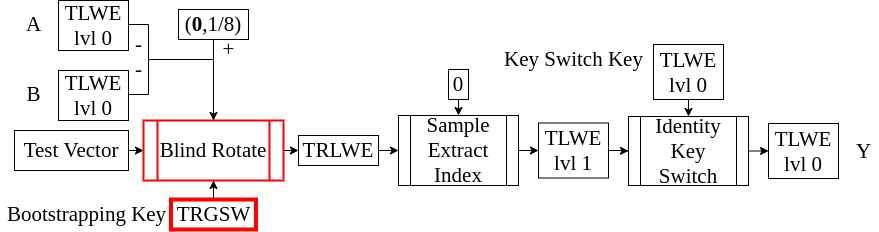

The diagram above was exported from draw.io. Its source (the exported page's mxGraphModel, read from the mxfile embedded in the PNG):
<mxGraphModel dx="858" dy="504" grid="1" gridSize="10" guides="1" tooltips="1" connect="1" arrows="1" fold="1" page="1" pageScale="1" pageWidth="827" pageHeight="1169" math="0" shadow="0">
  <root>
    <mxCell id="0" />
    <mxCell id="1" parent="0" />
    <mxCell id="W-Ct13DmCwqcOlzyc_me-11" style="edgeStyle=orthogonalEdgeStyle;rounded=0;orthogonalLoop=1;jettySize=auto;html=1;exitX=1;exitY=0.5;exitDx=0;exitDy=0;" parent="1" source="W-Ct13DmCwqcOlzyc_me-2" edge="1">
      <mxGeometry relative="1" as="geometry">
        <mxPoint x="555" y="590" as="targetPoint" />
        <Array as="points">
          <mxPoint x="490" y="465" />
          <mxPoint x="490" y="500" />
          <mxPoint x="555" y="500" />
        </Array>
      </mxGeometry>
    </mxCell>
    <mxCell id="W-Ct13DmCwqcOlzyc_me-2" value="&lt;font face=&quot;Times New Roman&quot; style=&quot;font-size: 21px&quot;&gt;TLWE&lt;br&gt;lvl 0&lt;br&gt;&lt;/font&gt;" style="rounded=0;whiteSpace=wrap;html=1;" parent="1" vertex="1">
      <mxGeometry x="400" y="441" width="70" height="50" as="geometry" />
    </mxCell>
    <mxCell id="W-Ct13DmCwqcOlzyc_me-3" value="&lt;font face=&quot;Times New Roman&quot; style=&quot;font-size: 21px&quot;&gt;A&lt;/font&gt;" style="text;html=1;align=center;verticalAlign=middle;resizable=0;points=[];autosize=1;" parent="1" vertex="1">
      <mxGeometry x="360" y="455" width="30" height="20" as="geometry" />
    </mxCell>
    <mxCell id="W-Ct13DmCwqcOlzyc_me-12" style="edgeStyle=orthogonalEdgeStyle;rounded=0;orthogonalLoop=1;jettySize=auto;html=1;exitX=1;exitY=0.5;exitDx=0;exitDy=0;entryX=0.5;entryY=0;entryDx=0;entryDy=0;" parent="1" source="W-Ct13DmCwqcOlzyc_me-4" edge="1">
      <mxGeometry relative="1" as="geometry">
        <mxPoint x="555" y="590" as="targetPoint" />
        <Array as="points">
          <mxPoint x="490" y="535" />
          <mxPoint x="490" y="500" />
          <mxPoint x="555" y="500" />
        </Array>
      </mxGeometry>
    </mxCell>
    <mxCell id="W-Ct13DmCwqcOlzyc_me-4" value="&lt;font face=&quot;Times New Roman&quot; style=&quot;font-size: 21px&quot;&gt;TLWE&lt;br&gt;lvl 0&lt;br&gt;&lt;/font&gt;" style="rounded=0;whiteSpace=wrap;html=1;" parent="1" vertex="1">
      <mxGeometry x="400" y="511" width="70" height="50" as="geometry" />
    </mxCell>
    <mxCell id="W-Ct13DmCwqcOlzyc_me-5" value="&lt;font face=&quot;Times New Roman&quot;&gt;&lt;span style=&quot;font-size: 21px&quot;&gt;B&lt;/span&gt;&lt;/font&gt;" style="text;html=1;align=center;verticalAlign=middle;resizable=0;points=[];autosize=1;" parent="1" vertex="1">
      <mxGeometry x="360" y="525" width="30" height="20" as="geometry" />
    </mxCell>
    <mxCell id="W-Ct13DmCwqcOlzyc_me-13" style="edgeStyle=orthogonalEdgeStyle;rounded=0;orthogonalLoop=1;jettySize=auto;html=1;exitX=0.5;exitY=1;exitDx=0;exitDy=0;entryX=0.5;entryY=0;entryDx=0;entryDy=0;" parent="1" source="W-Ct13DmCwqcOlzyc_me-7" target="W-Ct13DmCwqcOlzyc_me-21" edge="1">
      <mxGeometry relative="1" as="geometry">
        <mxPoint x="555" y="590" as="targetPoint" />
      </mxGeometry>
    </mxCell>
    <mxCell id="W-Ct13DmCwqcOlzyc_me-7" value="&lt;font face=&quot;Times New Roman&quot; style=&quot;font-size: 21px&quot;&gt;(&lt;b&gt;0&lt;/b&gt;,1/8)&lt;/font&gt;" style="rounded=0;whiteSpace=wrap;html=1;" parent="1" vertex="1">
      <mxGeometry x="520" y="450" width="70" height="30" as="geometry" />
    </mxCell>
    <mxCell id="W-Ct13DmCwqcOlzyc_me-22" style="edgeStyle=orthogonalEdgeStyle;rounded=0;orthogonalLoop=1;jettySize=auto;html=1;exitX=1;exitY=0.5;exitDx=0;exitDy=0;entryX=0;entryY=0.5;entryDx=0;entryDy=0;" parent="1" source="W-Ct13DmCwqcOlzyc_me-10" target="W-Ct13DmCwqcOlzyc_me-21" edge="1">
      <mxGeometry relative="1" as="geometry" />
    </mxCell>
    <mxCell id="W-Ct13DmCwqcOlzyc_me-10" value="&lt;font style=&quot;font-size: 21px&quot; face=&quot;Times New Roman&quot;&gt;Test Vector&lt;/font&gt;" style="rounded=0;whiteSpace=wrap;html=1;" parent="1" vertex="1">
      <mxGeometry x="356" y="571" width="114" height="40" as="geometry" />
    </mxCell>
    <mxCell id="W-Ct13DmCwqcOlzyc_me-14" value="&lt;font style=&quot;font-size: 21px&quot; face=&quot;Times New Roman&quot;&gt;-&lt;/font&gt;" style="text;html=1;align=center;verticalAlign=middle;resizable=0;points=[];autosize=1;" parent="1" vertex="1">
      <mxGeometry x="470" y="475" width="20" height="20" as="geometry" />
    </mxCell>
    <mxCell id="W-Ct13DmCwqcOlzyc_me-15" value="&lt;font style=&quot;font-size: 21px&quot; face=&quot;Times New Roman&quot;&gt;-&lt;/font&gt;" style="text;html=1;align=center;verticalAlign=middle;resizable=0;points=[];autosize=1;" parent="1" vertex="1">
      <mxGeometry x="470" y="500" width="20" height="20" as="geometry" />
    </mxCell>
    <mxCell id="W-Ct13DmCwqcOlzyc_me-16" value="&lt;font face=&quot;Times New Roman&quot;&gt;&lt;span style=&quot;font-size: 21px&quot;&gt;+&lt;/span&gt;&lt;/font&gt;" style="text;html=1;align=center;verticalAlign=middle;resizable=0;points=[];autosize=1;" parent="1" vertex="1">
      <mxGeometry x="555" y="480" width="30" height="20" as="geometry" />
    </mxCell>
    <mxCell id="W-Ct13DmCwqcOlzyc_me-25" style="edgeStyle=orthogonalEdgeStyle;rounded=0;orthogonalLoop=1;jettySize=auto;html=1;exitX=1;exitY=0.5;exitDx=0;exitDy=0;entryX=0;entryY=0.5;entryDx=0;entryDy=0;" parent="1" source="W-Ct13DmCwqcOlzyc_me-21" target="W-Ct13DmCwqcOlzyc_me-24" edge="1">
      <mxGeometry relative="1" as="geometry" />
    </mxCell>
    <mxCell id="W-Ct13DmCwqcOlzyc_me-21" value="&lt;font face=&quot;Times New Roman&quot; style=&quot;font-size: 21px&quot;&gt;Blind Rotate&lt;/font&gt;" style="shape=process;whiteSpace=wrap;html=1;backgroundOutline=1;strokeWidth=2;strokeColor=#FF0000;" parent="1" vertex="1">
      <mxGeometry x="485" y="561" width="140" height="60" as="geometry" />
    </mxCell>
    <mxCell id="W-Ct13DmCwqcOlzyc_me-27" style="edgeStyle=orthogonalEdgeStyle;rounded=0;orthogonalLoop=1;jettySize=auto;html=1;exitX=1;exitY=0.5;exitDx=0;exitDy=0;entryX=0;entryY=0.5;entryDx=0;entryDy=0;" parent="1" source="W-Ct13DmCwqcOlzyc_me-24" target="W-Ct13DmCwqcOlzyc_me-26" edge="1">
      <mxGeometry relative="1" as="geometry" />
    </mxCell>
    <mxCell id="W-Ct13DmCwqcOlzyc_me-24" value="&lt;font style=&quot;font-size: 21px&quot; face=&quot;Times New Roman&quot;&gt;TRLWE&lt;/font&gt;" style="rounded=0;whiteSpace=wrap;html=1;" parent="1" vertex="1">
      <mxGeometry x="640" y="576" width="80" height="30" as="geometry" />
    </mxCell>
    <mxCell id="W-Ct13DmCwqcOlzyc_me-45" style="edgeStyle=orthogonalEdgeStyle;rounded=0;orthogonalLoop=1;jettySize=auto;html=1;exitX=1;exitY=0.5;exitDx=0;exitDy=0;entryX=0;entryY=0.5;entryDx=0;entryDy=0;" parent="1" source="W-Ct13DmCwqcOlzyc_me-26" target="W-Ct13DmCwqcOlzyc_me-44" edge="1">
      <mxGeometry relative="1" as="geometry" />
    </mxCell>
    <mxCell id="W-Ct13DmCwqcOlzyc_me-26" value="&lt;font style=&quot;font-size: 21px&quot; face=&quot;Times New Roman&quot;&gt;Sample Extract&lt;br&gt;Index&lt;/font&gt;" style="shape=process;whiteSpace=wrap;html=1;backgroundOutline=1;" parent="1" vertex="1">
      <mxGeometry x="740" y="556" width="120" height="70" as="geometry" />
    </mxCell>
    <mxCell id="W-Ct13DmCwqcOlzyc_me-30" style="edgeStyle=orthogonalEdgeStyle;rounded=0;orthogonalLoop=1;jettySize=auto;html=1;exitX=0.5;exitY=1;exitDx=0;exitDy=0;entryX=0.5;entryY=0;entryDx=0;entryDy=0;" parent="1" source="W-Ct13DmCwqcOlzyc_me-29" target="W-Ct13DmCwqcOlzyc_me-26" edge="1">
      <mxGeometry relative="1" as="geometry" />
    </mxCell>
    <mxCell id="W-Ct13DmCwqcOlzyc_me-29" value="&lt;font style=&quot;font-size: 21px&quot; face=&quot;Times New Roman&quot;&gt;0&lt;/font&gt;" style="rounded=0;whiteSpace=wrap;html=1;" parent="1" vertex="1">
      <mxGeometry x="790" y="510" width="20" height="30" as="geometry" />
    </mxCell>
    <mxCell id="W-Ct13DmCwqcOlzyc_me-48" style="edgeStyle=orthogonalEdgeStyle;rounded=0;orthogonalLoop=1;jettySize=auto;html=1;exitX=1;exitY=0.5;exitDx=0;exitDy=0;entryX=0;entryY=0.5;entryDx=0;entryDy=0;" parent="1" source="W-Ct13DmCwqcOlzyc_me-33" target="W-Ct13DmCwqcOlzyc_me-47" edge="1">
      <mxGeometry relative="1" as="geometry" />
    </mxCell>
    <mxCell id="W-Ct13DmCwqcOlzyc_me-33" value="&lt;font style=&quot;font-size: 21px&quot; face=&quot;Times New Roman&quot;&gt;Identity&lt;br&gt;Key Switch&lt;/font&gt;" style="shape=process;whiteSpace=wrap;html=1;backgroundOutline=1;" parent="1" vertex="1">
      <mxGeometry x="970" y="557" width="120" height="69" as="geometry" />
    </mxCell>
    <mxCell id="W-Ct13DmCwqcOlzyc_me-36" style="edgeStyle=orthogonalEdgeStyle;rounded=0;orthogonalLoop=1;jettySize=auto;html=1;exitX=0.5;exitY=0;exitDx=0;exitDy=0;entryX=0.5;entryY=1;entryDx=0;entryDy=0;" parent="1" source="W-Ct13DmCwqcOlzyc_me-35" target="W-Ct13DmCwqcOlzyc_me-21" edge="1">
      <mxGeometry relative="1" as="geometry" />
    </mxCell>
    <mxCell id="W-Ct13DmCwqcOlzyc_me-35" value="&lt;font style=&quot;font-size: 21px&quot; face=&quot;Times New Roman&quot;&gt;TRGSW&lt;/font&gt;" style="rounded=0;whiteSpace=wrap;html=1;strokeWidth=4;strokeColor=#FF0000;" parent="1" vertex="1">
      <mxGeometry x="512.5" y="640" width="85" height="30" as="geometry" />
    </mxCell>
    <mxCell id="W-Ct13DmCwqcOlzyc_me-37" value="&lt;font face=&quot;Times New Roman&quot;&gt;&lt;span style=&quot;font-size: 21px&quot;&gt;Bootstrapping Key&lt;/span&gt;&lt;/font&gt;" style="text;html=1;align=center;verticalAlign=middle;resizable=0;points=[];autosize=1;" parent="1" vertex="1">
      <mxGeometry x="342.5" y="645" width="170" height="20" as="geometry" />
    </mxCell>
    <mxCell id="W-Ct13DmCwqcOlzyc_me-50" style="edgeStyle=orthogonalEdgeStyle;rounded=0;orthogonalLoop=1;jettySize=auto;html=1;exitX=0.5;exitY=1;exitDx=0;exitDy=0;entryX=0.5;entryY=0;entryDx=0;entryDy=0;" parent="1" source="W-Ct13DmCwqcOlzyc_me-38" target="W-Ct13DmCwqcOlzyc_me-33" edge="1">
      <mxGeometry relative="1" as="geometry" />
    </mxCell>
    <mxCell id="W-Ct13DmCwqcOlzyc_me-38" value="&lt;font face=&quot;Times New Roman&quot; style=&quot;font-size: 21px&quot;&gt;TLWE&lt;br&gt;lvl 0&lt;br&gt;&lt;/font&gt;" style="rounded=0;whiteSpace=wrap;html=1;" parent="1" vertex="1">
      <mxGeometry x="995" y="485" width="70" height="55" as="geometry" />
    </mxCell>
    <mxCell id="W-Ct13DmCwqcOlzyc_me-40" value="&lt;font face=&quot;Times New Roman&quot;&gt;&lt;span style=&quot;font-size: 21px&quot;&gt;Key Switch Key&lt;/span&gt;&lt;/font&gt;" style="text;html=1;align=center;verticalAlign=middle;resizable=0;points=[];autosize=1;" parent="1" vertex="1">
      <mxGeometry x="840" y="490" width="150" height="20" as="geometry" />
    </mxCell>
    <mxCell id="W-Ct13DmCwqcOlzyc_me-46" style="edgeStyle=orthogonalEdgeStyle;rounded=0;orthogonalLoop=1;jettySize=auto;html=1;exitX=1;exitY=0.5;exitDx=0;exitDy=0;entryX=0;entryY=0.5;entryDx=0;entryDy=0;" parent="1" source="W-Ct13DmCwqcOlzyc_me-44" target="W-Ct13DmCwqcOlzyc_me-33" edge="1">
      <mxGeometry relative="1" as="geometry" />
    </mxCell>
    <mxCell id="W-Ct13DmCwqcOlzyc_me-44" value="&lt;font face=&quot;Times New Roman&quot; style=&quot;font-size: 21px&quot;&gt;TLWE&lt;br&gt;lvl 1&lt;br&gt;&lt;/font&gt;" style="rounded=0;whiteSpace=wrap;html=1;" parent="1" vertex="1">
      <mxGeometry x="880" y="563.5" width="70" height="55" as="geometry" />
    </mxCell>
    <mxCell id="W-Ct13DmCwqcOlzyc_me-47" value="&lt;font face=&quot;Times New Roman&quot; style=&quot;font-size: 21px&quot;&gt;TLWE&lt;br&gt;lvl 0&lt;br&gt;&lt;/font&gt;" style="rounded=0;whiteSpace=wrap;html=1;" parent="1" vertex="1">
      <mxGeometry x="1110" y="564" width="70" height="55" as="geometry" />
    </mxCell>
    <mxCell id="W-Ct13DmCwqcOlzyc_me-49" value="&lt;font face=&quot;Times New Roman&quot;&gt;&lt;span style=&quot;font-size: 21px&quot;&gt;Y&lt;/span&gt;&lt;/font&gt;" style="text;html=1;align=center;verticalAlign=middle;resizable=0;points=[];autosize=1;" parent="1" vertex="1">
      <mxGeometry x="1190" y="581.5" width="30" height="20" as="geometry" />
    </mxCell>
  </root>
</mxGraphModel>